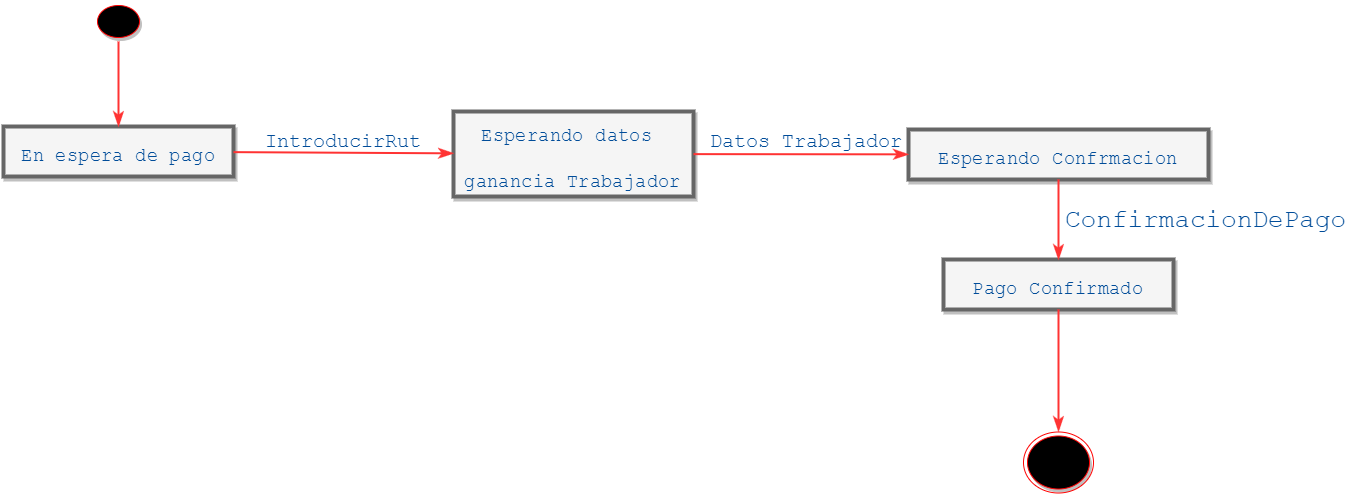

The diagram above was exported from draw.io. Its source (the exported page's mxGraphModel, read from the mxfile embedded in the PNG):
<mxGraphModel dx="1026" dy="524" grid="1" gridSize="10" guides="1" tooltips="1" connect="1" arrows="1" fold="1" page="1" pageScale="1" pageWidth="850" pageHeight="1100" background="#ffffff" math="0" shadow="0">
  <root>
    <mxCell id="0" />
    <mxCell id="1" parent="0" />
    <mxCell id="44cc8b6040242bf0-2" value="" style="ellipse;html=1;shape=startState;fillColor=#000000;strokeColor=#ff0000;shadow=1;fontFamily=Courier New;fontSize=39;fontColor=#004C99;" vertex="1" parent="1">
      <mxGeometry x="130" y="90" width="50" height="40" as="geometry" />
    </mxCell>
    <mxCell id="44cc8b6040242bf0-5" value="&lt;font style=&quot;font-size: 19px&quot;&gt;En espera de pago&lt;/font&gt;" style="html=1;shadow=1;strokeColor=#666666;strokeWidth=4;fillColor=#f5f5f5;fontFamily=Courier New;fontSize=39;fontColor=#004C99;" vertex="1" parent="1">
      <mxGeometry x="40" y="215" width="230" height="50" as="geometry" />
    </mxCell>
    <mxCell id="44cc8b6040242bf0-6" style="edgeStyle=none;rounded=0;html=1;entryX=0.5;entryY=0;startArrow=none;startFill=0;startSize=9;endArrow=classicThin;endFill=1;endSize=9;jettySize=auto;orthogonalLoop=1;strokeColor=#FF3333;strokeWidth=2;fontFamily=Courier New;fontSize=39;fontColor=#004C99;" edge="1" parent="1" source="44cc8b6040242bf0-2" target="44cc8b6040242bf0-5">
      <mxGeometry relative="1" as="geometry" />
    </mxCell>
    <mxCell id="44cc8b6040242bf0-11" value="&lt;span style=&quot;font-size: 19px&quot;&gt;Esperando datos &lt;br&gt;ganancia Tr&lt;/span&gt;&lt;span style=&quot;font-size: 19px&quot;&gt;abajador&lt;/span&gt;" style="html=1;shadow=1;strokeColor=#666666;strokeWidth=4;fillColor=#f5f5f5;fontFamily=Courier New;fontSize=39;fontColor=#004C99;" vertex="1" parent="1">
      <mxGeometry x="490" y="200" width="240" height="85" as="geometry" />
    </mxCell>
    <mxCell id="3845b3443809698b-2" value="&lt;font style=&quot;font-size: 19px&quot;&gt;Esperando Confrmacion&lt;/font&gt;" style="html=1;shadow=1;strokeColor=#666666;strokeWidth=4;fillColor=#f5f5f5;fontFamily=Courier New;fontSize=39;fontColor=#004C99;" vertex="1" parent="1">
      <mxGeometry x="945" y="218" width="300" height="50" as="geometry" />
    </mxCell>
    <mxCell id="44cc8b6040242bf0-12" value="" style="edgeStyle=none;rounded=0;html=1;startArrow=none;startFill=0;startSize=9;endArrow=classicThin;endFill=1;endSize=9;jettySize=auto;orthogonalLoop=1;strokeColor=#FF3333;strokeWidth=2;fontFamily=Courier New;fontSize=39;fontColor=#004C99;" edge="1" parent="1" source="44cc8b6040242bf0-5" target="44cc8b6040242bf0-11">
      <mxGeometry relative="1" as="geometry" />
    </mxCell>
    <mxCell id="3845b3443809698b-5" value="&lt;font style=&quot;font-size: 19px&quot;&gt;Pago Confirmado&lt;/font&gt;" style="html=1;shadow=1;strokeColor=#666666;strokeWidth=4;fillColor=#f5f5f5;fontFamily=Courier New;fontSize=39;fontColor=#004C99;" vertex="1" parent="1">
      <mxGeometry x="980" y="348" width="230" height="50" as="geometry" />
    </mxCell>
    <mxCell id="44cc8b6040242bf0-13" value="&lt;font style=&quot;font-size: 20px&quot;&gt;IntroducirRut&lt;/font&gt;" style="text;html=1;resizable=0;points=[];autosize=1;align=left;verticalAlign=top;spacingTop=-4;fontSize=39;fontFamily=Courier New;fontColor=#004C99;" vertex="1" parent="1">
      <mxGeometry x="300" y="200" width="170" height="50" as="geometry" />
    </mxCell>
    <mxCell id="3845b3443809698b-3" value="" style="edgeStyle=none;rounded=0;html=1;startArrow=none;startFill=0;startSize=9;endArrow=classicThin;endFill=1;endSize=9;jettySize=auto;orthogonalLoop=1;strokeColor=#FF3333;strokeWidth=2;fontFamily=Courier New;fontSize=39;fontColor=#004C99;" edge="1" parent="1" source="44cc8b6040242bf0-11" target="3845b3443809698b-2">
      <mxGeometry relative="1" as="geometry" />
    </mxCell>
    <mxCell id="3845b3443809698b-4" value="&lt;font style=&quot;font-size: 20px&quot;&gt;Datos Trabajador&lt;/font&gt;" style="text;html=1;resizable=0;points=[];autosize=1;align=left;verticalAlign=top;spacingTop=-4;fontSize=39;fontFamily=Courier New;fontColor=#004C99;" vertex="1" parent="1">
      <mxGeometry x="745" y="200" width="210" height="50" as="geometry" />
    </mxCell>
    <mxCell id="3845b3443809698b-6" value="" style="edgeStyle=none;rounded=0;html=1;startArrow=none;startFill=0;startSize=9;endArrow=classicThin;endFill=1;endSize=9;jettySize=auto;orthogonalLoop=1;strokeColor=#FF3333;strokeWidth=2;fontFamily=Courier New;fontSize=39;fontColor=#004C99;" edge="1" parent="1" source="3845b3443809698b-2" target="3845b3443809698b-5">
      <mxGeometry relative="1" as="geometry" />
    </mxCell>
    <mxCell id="3845b3443809698b-7" value="" style="ellipse;html=1;shape=endState;fillColor=#000000;strokeColor=#ff0000;shadow=1;fontFamily=Courier New;fontSize=39;fontColor=#004C99;" vertex="1" parent="1">
      <mxGeometry x="1060" y="520" width="70" height="61" as="geometry" />
    </mxCell>
    <mxCell id="3845b3443809698b-8" style="edgeStyle=none;rounded=0;html=1;entryX=0.5;entryY=0;startArrow=none;startFill=0;startSize=9;endArrow=classicThin;endFill=1;endSize=9;jettySize=auto;orthogonalLoop=1;strokeColor=#FF3333;strokeWidth=2;fontFamily=Courier New;fontSize=39;fontColor=#004C99;" edge="1" parent="1" source="3845b3443809698b-5" target="3845b3443809698b-7">
      <mxGeometry relative="1" as="geometry" />
    </mxCell>
    <mxCell id="3845b3443809698b-10" value="&lt;span style=&quot;font-size: 26px&quot;&gt;ConfirmacionDePago&lt;/span&gt;" style="text;html=1;resizable=0;points=[];autosize=1;align=left;verticalAlign=top;spacingTop=-4;fontSize=39;fontFamily=Courier New;fontColor=#004C99;" vertex="1" parent="1">
      <mxGeometry x="1100" y="280" width="300" height="50" as="geometry" />
    </mxCell>
  </root>
</mxGraphModel>